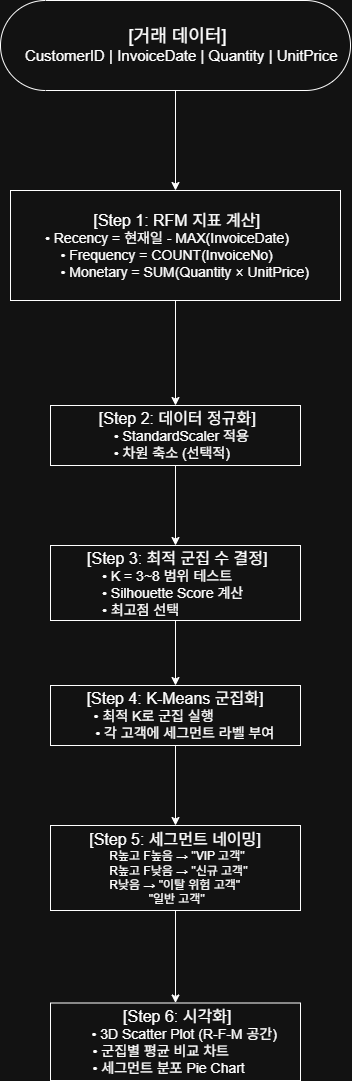

The diagram above was exported from draw.io. Its source (the exported page's mxGraphModel, read from the mxfile embedded in the PNG):
<mxGraphModel dx="860" dy="512" grid="1" gridSize="10" guides="1" tooltips="1" connect="1" arrows="1" fold="1" page="1" pageScale="1" pageWidth="827" pageHeight="1169" math="0" shadow="0">
  <root>
    <mxCell id="0" />
    <mxCell id="1" parent="0" />
    <mxCell id="uOt3HoXLIRhT4D719osQ-62" edge="1" parent="1" source="uOt3HoXLIRhT4D719osQ-60" style="edgeStyle=orthogonalEdgeStyle;orthogonalLoop=1;jettySize=auto;html=1;" target="uOt3HoXLIRhT4D719osQ-61" value="">
      <mxGeometry relative="1" as="geometry" />
    </mxCell>
    <mxCell id="uOt3HoXLIRhT4D719osQ-60" parent="1" style="html=1;dashed=0;whiteSpace=wrap;shape=mxgraph.dfd.start" value="&lt;div&gt;&lt;font style=&quot;font-size: 18px;&quot;&gt;&amp;nbsp;[거래 데이터]&lt;/font&gt;&lt;/div&gt;&lt;div&gt;&lt;font style=&quot;font-size: 15px;&quot;&gt;&amp;nbsp; &amp;nbsp;CustomerID | InvoiceDate | Quantity | UnitPrice&lt;/font&gt;&lt;/div&gt;" vertex="1">
      <mxGeometry height="90" width="350" x="100" y="80" as="geometry" />
    </mxCell>
    <mxCell id="uOt3HoXLIRhT4D719osQ-64" edge="1" parent="1" source="uOt3HoXLIRhT4D719osQ-61" style="edgeStyle=orthogonalEdgeStyle;orthogonalLoop=1;jettySize=auto;html=1;" target="uOt3HoXLIRhT4D719osQ-63" value="">
      <mxGeometry relative="1" as="geometry" />
    </mxCell>
    <mxCell id="uOt3HoXLIRhT4D719osQ-61" parent="1" style="whiteSpace=wrap;html=1;dashed=0;" value="&amp;nbsp;&lt;font style=&quot;font-size: 16px;&quot;&gt;[Step 1: RFM 지표 계산]&lt;/font&gt;&lt;div&gt;&lt;div style=&quot;text-align: left;&quot;&gt;&lt;font style=&quot;font-size: 14px;&quot;&gt;&amp;nbsp;• Recency = 현재일 - MAX(InvoiceDate)&lt;/font&gt;&lt;/div&gt;&lt;div style=&quot;text-align: left;&quot;&gt;&lt;font style=&quot;font-size: 14px;&quot;&gt;&amp;nbsp; &amp;nbsp; &amp;nbsp;• Frequency = COUNT(InvoiceNo)&lt;/font&gt;&lt;/div&gt;&lt;div style=&quot;text-align: left;&quot;&gt;&lt;font style=&quot;font-size: 14px;&quot;&gt;&amp;nbsp; &amp;nbsp; &amp;nbsp;• Monetary = SUM(Quantity × UnitPrice)&lt;/font&gt;&lt;/div&gt;&lt;/div&gt;" vertex="1">
      <mxGeometry height="110" width="330" x="110" y="270" as="geometry" />
    </mxCell>
    <mxCell id="uOt3HoXLIRhT4D719osQ-66" edge="1" parent="1" source="uOt3HoXLIRhT4D719osQ-63" style="edgeStyle=orthogonalEdgeStyle;orthogonalLoop=1;jettySize=auto;html=1;" target="uOt3HoXLIRhT4D719osQ-65" value="">
      <mxGeometry relative="1" as="geometry" />
    </mxCell>
    <mxCell id="uOt3HoXLIRhT4D719osQ-63" parent="1" style="whiteSpace=wrap;html=1;dashed=0;" value="&lt;font style=&quot;font-size: 16px;&quot;&gt;&amp;nbsp;[Step 2: 데이터 정규화]&lt;/font&gt;&lt;div&gt;&lt;div style=&quot;text-align: left;&quot;&gt;&lt;font style=&quot;font-size: 14px;&quot;&gt;&amp;nbsp; &amp;nbsp; &amp;nbsp;• StandardScaler 적용&lt;/font&gt;&lt;/div&gt;&lt;div style=&quot;text-align: left;&quot;&gt;&lt;font style=&quot;font-size: 14px;&quot;&gt;&amp;nbsp; &amp;nbsp; &amp;nbsp;• 차원 축소 (선택적)&lt;/font&gt;&lt;/div&gt;&lt;/div&gt;" vertex="1">
      <mxGeometry height="60" width="250" x="150" y="485" as="geometry" />
    </mxCell>
    <mxCell id="uOt3HoXLIRhT4D719osQ-68" edge="1" parent="1" source="uOt3HoXLIRhT4D719osQ-65" style="edgeStyle=orthogonalEdgeStyle;orthogonalLoop=1;jettySize=auto;html=1;" target="uOt3HoXLIRhT4D719osQ-67" value="">
      <mxGeometry relative="1" as="geometry" />
    </mxCell>
    <mxCell id="uOt3HoXLIRhT4D719osQ-65" parent="1" style="whiteSpace=wrap;html=1;dashed=0;" value="&lt;font style=&quot;font-size: 16px;&quot;&gt;&amp;nbsp;[Step 3: 최적 군집 수 결정]&lt;/font&gt;&lt;div&gt;&lt;div style=&quot;text-align: left;&quot;&gt;&lt;font style=&quot;font-size: 14px;&quot;&gt;&amp;nbsp; &amp;nbsp; &amp;nbsp;• K = 3~8 범위 테스트&lt;/font&gt;&lt;/div&gt;&lt;div style=&quot;text-align: left;&quot;&gt;&lt;font style=&quot;font-size: 14px;&quot;&gt;&amp;nbsp; &amp;nbsp; &amp;nbsp;• Silhouette Score 계산&lt;/font&gt;&lt;/div&gt;&lt;div style=&quot;text-align: left;&quot;&gt;&lt;font style=&quot;font-size: 14px;&quot;&gt;&amp;nbsp; &amp;nbsp; &amp;nbsp;• 최고점 선택&lt;/font&gt;&lt;/div&gt;&lt;/div&gt;" vertex="1">
      <mxGeometry height="75" width="250" x="150" y="625" as="geometry" />
    </mxCell>
    <mxCell id="uOt3HoXLIRhT4D719osQ-70" edge="1" parent="1" source="uOt3HoXLIRhT4D719osQ-67" style="edgeStyle=orthogonalEdgeStyle;orthogonalLoop=1;jettySize=auto;html=1;" target="uOt3HoXLIRhT4D719osQ-69" value="">
      <mxGeometry relative="1" as="geometry" />
    </mxCell>
    <mxCell id="uOt3HoXLIRhT4D719osQ-67" parent="1" style="whiteSpace=wrap;html=1;dashed=0;" value="&lt;font style=&quot;font-size: 16px;&quot;&gt;[Step 4: K-Means 군집화]&lt;/font&gt;&lt;br&gt;&lt;div style=&quot;text-align: left;&quot;&gt;&lt;span style=&quot;background-color: transparent; color: light-dark(rgb(0, 0, 0), rgb(255, 255, 255));&quot;&gt;&amp;nbsp; &amp;nbsp;&lt;/span&gt;&lt;font style=&quot;background-color: transparent; color: light-dark(rgb(0, 0, 0), rgb(255, 255, 255)); font-size: 14px;&quot;&gt; &amp;nbsp;• 최적 K로 군집 실행&lt;/font&gt;&lt;/div&gt;&lt;font style=&quot;font-size: 14px;&quot;&gt;&lt;div style=&quot;text-align: left;&quot;&gt;&lt;span style=&quot;background-color: transparent; color: light-dark(rgb(0, 0, 0), rgb(255, 255, 255));&quot;&gt;&amp;nbsp; &amp;nbsp; &amp;nbsp;• 각 고객에 세그먼트 라벨 부여&lt;/span&gt;&lt;/div&gt;&lt;/font&gt;" vertex="1">
      <mxGeometry height="60" width="250" x="150" y="765" as="geometry" />
    </mxCell>
    <mxCell id="uOt3HoXLIRhT4D719osQ-72" edge="1" parent="1" source="uOt3HoXLIRhT4D719osQ-69" style="edgeStyle=orthogonalEdgeStyle;orthogonalLoop=1;jettySize=auto;html=1;" target="uOt3HoXLIRhT4D719osQ-71" value="">
      <mxGeometry relative="1" as="geometry" />
    </mxCell>
    <mxCell id="uOt3HoXLIRhT4D719osQ-69" parent="1" style="whiteSpace=wrap;html=1;dashed=0;" value="&lt;font style=&quot;font-size: 16px;&quot;&gt;[Step 5: 세그먼트 네이밍]&lt;/font&gt;&lt;br&gt;&lt;div style=&quot;text-align: left;&quot;&gt;&lt;span style=&quot;background-color: transparent; color: light-dark(rgb(0, 0, 0), rgb(255, 255, 255));&quot;&gt;&amp;nbsp; &amp;nbsp; &amp;nbsp; R높고 F높음 → &quot;VIP 고객&quot;&lt;/span&gt;&lt;/div&gt;&lt;div style=&quot;text-align: left;&quot;&gt;&lt;span style=&quot;background-color: transparent; color: light-dark(rgb(0, 0, 0), rgb(255, 255, 255));&quot;&gt;&amp;nbsp; &amp;nbsp; &amp;nbsp; R높고 F낮음 → &quot;신규 고객&quot;&lt;/span&gt;&lt;/div&gt;&lt;div style=&quot;text-align: left;&quot;&gt;&lt;span style=&quot;background-color: transparent; color: light-dark(rgb(0, 0, 0), rgb(255, 255, 255));&quot;&gt;&amp;nbsp; &amp;nbsp; &amp;nbsp; R낮음 → &quot;이탈 위험 고객&quot;&lt;/span&gt;&lt;/div&gt;&lt;div style=&quot;&quot;&gt;&lt;span style=&quot;background-color: transparent; color: light-dark(rgb(0, 0, 0), rgb(255, 255, 255));&quot;&gt;&amp;nbsp;&quot;일반 고객&quot;&lt;/span&gt;&lt;/div&gt;" vertex="1">
      <mxGeometry height="85" width="250" x="150" y="905" as="geometry" />
    </mxCell>
    <mxCell id="uOt3HoXLIRhT4D719osQ-71" parent="1" style="whiteSpace=wrap;html=1;dashed=0;" value="&lt;div&gt;&lt;font style=&quot;font-size: 16px;&quot;&gt;&amp;nbsp;[Step 6: 시각화]&lt;/font&gt;&lt;/div&gt;&lt;div style=&quot;text-align: left;&quot;&gt;&amp;nbsp; &lt;font style=&quot;font-size: 14px;&quot;&gt;&amp;nbsp; &amp;nbsp;• 3D Scatter Plot (R-F-M 공간)&lt;/font&gt;&lt;/div&gt;&lt;div style=&quot;text-align: left;&quot;&gt;&lt;font style=&quot;font-size: 14px;&quot;&gt;&amp;nbsp; &amp;nbsp; &amp;nbsp;• 군집별 평균 비교 차트&lt;/font&gt;&lt;/div&gt;&lt;div style=&quot;text-align: left;&quot;&gt;&lt;font style=&quot;font-size: 14px;&quot;&gt;&amp;nbsp; &amp;nbsp; &amp;nbsp;• 세그먼트 분포 Pie Chart&lt;/font&gt;&lt;/div&gt;" vertex="1">
      <mxGeometry height="77.5" width="250" x="150" y="1082.5" as="geometry" />
    </mxCell>
  </root>
</mxGraphModel>